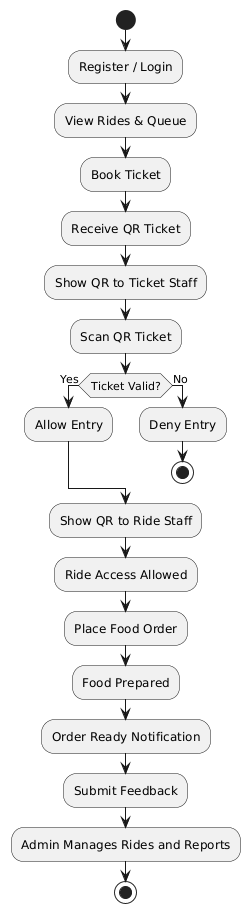

The diagram above was rendered by PlantUML. Its source (embedded in the PNG):
@startuml
start

:Register / Login;
:View Rides & Queue;

:Book Ticket;
:Receive QR Ticket;

:Show QR to Ticket Staff;
:Scan QR Ticket;

if (Ticket Valid?) then (Yes)
  :Allow Entry;
else (No)
  :Deny Entry;
  stop
endif

:Show QR to Ride Staff;
:Ride Access Allowed;

:Place Food Order;
:Food Prepared;
:Order Ready Notification;

:Submit Feedback;

:Admin Manages Rides and Reports;

stop
@enduml